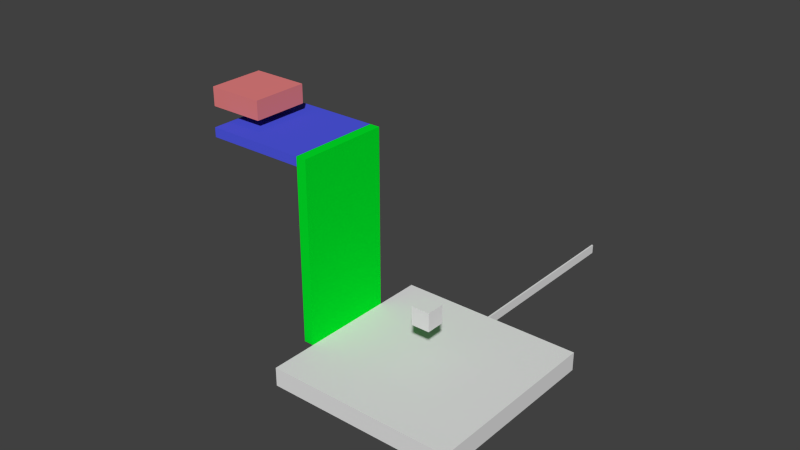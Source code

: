 # Source: Level4.blend  (saved by Blender 2.73.0; exported with 4.5.12 LTS)
import bpy
from mathutils import Matrix  # noqa: F401  (used for matrix-valued properties, if any)

bpy.ops.wm.read_factory_settings(use_empty=True)
scene = bpy.context.scene
scene.name = 'Scene'

# ---- collections
col_collection_1 = bpy.data.collections.new('Collection 1'); scene.collection.children.link(col_collection_1)

# ---- materials (node trees are filled in below, after node groups)
mat_material = bpy.data.materials.new('Material')
mat_material.alpha_threshold = 0.0
mat_material.use_transparent_shadow = False
mat_material.roughness = 0.5
mat_material.line_color = (0.0, 0.0, 0.0, 1.0)
mat_ladder = bpy.data.materials.new('ladder')
mat_ladder.alpha_threshold = 0.0
mat_ladder.use_transparent_shadow = False
mat_ladder.diffuse_color = (0.0, 0.8, 0.02211, 1.0)
mat_ladder.roughness = 0.5
mat_ladder.line_color = (0.0, 0.0, 0.0, 1.0)
mat_bouncyblock = bpy.data.materials.new('BouncyBlock')
mat_bouncyblock.alpha_threshold = 0.0
mat_bouncyblock.use_transparent_shadow = False
mat_bouncyblock.diffuse_color = (0.07989, 0.09833, 0.8, 1.0)
mat_bouncyblock.roughness = 0.5
mat_bouncyblock.line_color = (0.0, 0.0, 0.0, 1.0)
mat_boostyblock = bpy.data.materials.new('BoostyBlock')
mat_boostyblock.alpha_threshold = 0.0
mat_boostyblock.use_transparent_shadow = False
mat_boostyblock.diffuse_color = (0.8, 0.2211, 0.2211, 1.0)
mat_boostyblock.roughness = 0.5
mat_boostyblock.line_color = (0.0, 0.0, 0.0, 1.0)

# ---- material node trees

# ---- world
world_world = bpy.data.worlds.new('World'); scene.world = world_world
world_world.color = (0.05088, 0.05088, 0.05088)
world_world.use_sun_shadow = False
world_world.sun_shadow_jitter_overblur = 0.0
world_world.cycles.sampling_method = 'MANUAL'
world_world.cycles.sample_map_resolution = 256

# ---- meshes
me_cube_006 = bpy.data.meshes.new('Cube.006')
me_cube_006.from_pydata([(1.0, 1.0, -1.0), (1.0, -1.0, -1.0), (-1.0, -1.0, -1.0), (-1.0, 1.0, -1.0), (1.0, 1.0, 1.0), (1.0, -1.0, 1.0), (-1.0, -1.0, 1.0), (-1.0, 1.0, 1.0)], [], [(0, 1, 2, 3), (4, 7, 6, 5), (0, 4, 5, 1), (1, 5, 6, 2), (2, 6, 7, 3), (4, 0, 3, 7)])
me_cube_006.materials.append(mat_material)
me_cube_006.use_remesh_preserve_volume = False
me_cube_006.use_remesh_preserve_attributes = False
me_cube_006.use_mirror_vertex_groups = False
me_cube_006.update()
me_cube_008 = bpy.data.meshes.new('Cube.008')
me_cube_008.from_pydata([(1.0, 1.0, -1.0), (1.0, -1.0, -1.0), (-1.0, -1.0, -1.0), (-1.0, 1.0, -1.0), (1.0, 1.0, 1.0), (1.0, -1.0, 1.0), (-1.0, -1.0, 1.0), (-1.0, 1.0, 1.0)], [], [(0, 1, 2, 3), (4, 7, 6, 5), (0, 4, 5, 1), (1, 5, 6, 2), (2, 6, 7, 3), (4, 0, 3, 7)])
me_cube_008.materials.append(mat_material)
me_cube_008.use_remesh_preserve_volume = False
me_cube_008.use_remesh_preserve_attributes = False
me_cube_008.use_mirror_vertex_groups = False
me_cube_008.update()
me_cube_020 = bpy.data.meshes.new('Cube.020')
me_cube_020.from_pydata([(1.0, 0.02733, -9.75), (1.0, -0.02733, -9.75), (-1.0, -0.02733, -9.75), (-1.0, 0.02733, -9.75), (1.0, 0.02733, 9.75), (1.0, -0.02733, 9.75), (-1.0, -0.02733, 9.75), (-1.0, 0.02733, 9.75)], [], [(0, 1, 2, 3), (4, 7, 6, 5), (0, 4, 5, 1), (1, 5, 6, 2), (2, 6, 7, 3), (4, 0, 3, 7)])
me_cube_020.materials.append(mat_ladder)
me_cube_020.use_remesh_preserve_volume = False
me_cube_020.use_remesh_preserve_attributes = False
me_cube_020.use_mirror_vertex_groups = False
me_cube_020.update()
me_cube_000 = bpy.data.meshes.new('Cube.000')
me_cube_000.from_pydata([(1.0, 0.2464, -1.0), (1.0, -0.2464, -1.0), (-1.0, -0.2464, -1.0), (-1.0, 0.2464, -1.0), (1.0, 0.2464, 1.0), (1.0, -0.2464, 1.0), (-1.0, -0.2464, 1.0), (-1.0, 0.2464, 1.0)], [], [(0, 1, 2, 3), (4, 7, 6, 5), (0, 4, 5, 1), (1, 5, 6, 2), (2, 6, 7, 3), (4, 0, 3, 7)])
me_cube_000.materials.append(mat_bouncyblock)
me_cube_000.use_remesh_preserve_volume = False
me_cube_000.use_remesh_preserve_attributes = False
me_cube_000.use_mirror_vertex_groups = False
me_cube_000.update()
me_cube_001 = bpy.data.meshes.new('Cube.001')
me_cube_001.from_pydata([(1.0, 1.0, -1.0), (1.0, -1.0, -1.0), (-1.0, -1.0, -1.0), (-1.0, 1.0, -1.0), (1.0, 1.0, 1.0), (1.0, -1.0, 1.0), (-1.0, -1.0, 1.0), (-1.0, 1.0, 1.0)], [], [(0, 1, 2, 3), (4, 7, 6, 5), (0, 4, 5, 1), (1, 5, 6, 2), (2, 6, 7, 3), (4, 0, 3, 7)])
me_cube_001.materials.append(mat_material)
me_cube_001.use_remesh_preserve_volume = False
me_cube_001.use_remesh_preserve_attributes = False
me_cube_001.use_mirror_vertex_groups = False
me_cube_001.update()
me_cube_005 = bpy.data.meshes.new('Cube.005')
me_cube_005.from_pydata([(1.0, 1.0, -1.0), (1.0, -1.0, -1.0), (-1.0, -1.0, -1.0), (-1.0, 1.0, -1.0), (1.0, 1.0, 1.0), (1.0, -1.0, 1.0), (-1.0, -1.0, 1.0), (-1.0, 1.0, 1.0)], [], [(0, 1, 2, 3), (4, 7, 6, 5), (0, 4, 5, 1), (1, 5, 6, 2), (2, 6, 7, 3), (4, 0, 3, 7)])
me_cube_005.materials.append(mat_boostyblock)
me_cube_005.use_remesh_preserve_volume = False
me_cube_005.use_remesh_preserve_attributes = False
me_cube_005.use_mirror_vertex_groups = False
me_cube_005.update()
me_cube_002 = bpy.data.meshes.new('Cube.002')
me_cube_002.from_pydata([(1.0, 1.0, -1.0), (1.0, -1.0, -1.0), (-1.0, -1.0, -1.0), (-1.0, 1.0, -1.0), (1.0, 1.0, 1.0), (1.0, -1.0, 1.0), (-1.0, -1.0, 1.0), (-1.0, 1.0, 1.0)], [], [(0, 1, 2, 3), (4, 7, 6, 5), (0, 4, 5, 1), (1, 5, 6, 2), (2, 6, 7, 3), (4, 0, 3, 7)])
me_cube_002.materials.append(mat_material)
me_cube_002.use_remesh_preserve_volume = False
me_cube_002.use_remesh_preserve_attributes = False
me_cube_002.use_mirror_vertex_groups = False
me_cube_002.update()

# ---- objects
ob_cube = bpy.data.objects.new('Cube', me_cube_006)
ob_spawn = bpy.data.objects.new('-Spawn', me_cube_008)
ob_cube_boost_0_5_0 = bpy.data.objects.new('Cube-Boost 0 5 0', me_cube_020)
ob_cube_nocollide_boost_0_30_0_2 = bpy.data.objects.new('Cube-noCollide-Boost 0 30 0.2', me_cube_000)
ob_name_lvl4 = bpy.data.objects.new('-name lvl4', me_cube_001)
ob_nocollide_boost_0_0_25 = bpy.data.objects.new('-noCollide-Boost 0 0 25', me_cube_005)
ob_cube_001 = bpy.data.objects.new('Cube.001', me_cube_002)

# ---- transforms, parenting, visibility, modifiers, constraints
ob_cube.location = (0.0, 0.0, 0.0)
ob_cube.scale = (5.0, 5.0, 0.5)
ob_cube.lock_rotations_4d = False
ob_cube.empty_display_type = 'ARROWS'
ob_cube.lineart.crease_threshold = 0.0
ob_spawn.location = (0.0, 0.0, 3.0)
ob_spawn.scale = (0.5, 0.5, 0.5)
ob_spawn.lock_rotations_4d = False
ob_spawn.empty_display_type = 'ARROWS'
ob_spawn.lineart.crease_threshold = 0.0
ob_cube_boost_0_5_0.location = (-5.269, 0.003916, 5.375)
ob_cube_boost_0_5_0.rotation_euler = (0.0, -0.0, -4.712)
ob_cube_boost_0_5_0.scale = (2.5, 10.0, 0.5)
ob_cube_boost_0_5_0.lock_rotations_4d = False
ob_cube_boost_0_5_0.empty_display_type = 'ARROWS'
ob_cube_boost_0_5_0.lineart.crease_threshold = 0.0
ob_cube_nocollide_boost_0_30_0_2.location = (-8.235, 0.003916, 10.0)
ob_cube_nocollide_boost_0_30_0_2.rotation_euler = (0.0, -0.0, -4.712)
ob_cube_nocollide_boost_0_30_0_2.scale = (2.5, 10.83, 0.25)
ob_cube_nocollide_boost_0_30_0_2.lock_rotations_4d = False
ob_cube_nocollide_boost_0_30_0_2.empty_display_type = 'ARROWS'
ob_cube_nocollide_boost_0_30_0_2.lineart.crease_threshold = 0.0
ob_name_lvl4.location = (0.0, -10.0, 0.0)
ob_name_lvl4.scale = (0.5, 0.5, 0.5)
ob_name_lvl4.lock_rotations_4d = False
ob_name_lvl4.empty_display_type = 'ARROWS'
ob_name_lvl4.lineart.crease_threshold = 0.0
ob_nocollide_boost_0_0_25.location = (-10.5, 0.003916, 11.25)
ob_nocollide_boost_0_0_25.rotation_euler = (0.0, -0.0, -4.712)
ob_nocollide_boost_0_0_25.scale = (1.5, 1.5, 0.5)
ob_nocollide_boost_0_0_25.lock_rotations_4d = False
ob_nocollide_boost_0_0_25.empty_display_type = 'ARROWS'
ob_nocollide_boost_0_0_25.lineart.crease_threshold = 0.0
ob_cube_001.location = (0.0, 10.0, 0.25)
ob_cube_001.scale = (0.04, 5.0, 0.25)
ob_cube_001.lock_rotations_4d = False
ob_cube_001.empty_display_type = 'ARROWS'
ob_cube_001.lineart.crease_threshold = 0.0

# ---- collection membership
col_collection_1.objects.link(ob_cube)
col_collection_1.objects.link(ob_spawn)
col_collection_1.objects.link(ob_cube_boost_0_5_0)
col_collection_1.objects.link(ob_cube_nocollide_boost_0_30_0_2)
col_collection_1.objects.link(ob_name_lvl4)
col_collection_1.objects.link(ob_nocollide_boost_0_0_25)
col_collection_1.objects.link(ob_cube_001)

# ---- scene / render settings (as saved in the file)
scene.frame_start = 1; scene.frame_end = 250; scene.frame_set(1)
scene.render.engine = 'BLENDER_EEVEE_NEXT'
scene.render.resolution_percentage = 50
scene.render.dither_intensity = 0.0
scene.cycles.use_denoising = False
scene.cycles.samples = 10
scene.cycles.sampling_pattern = 'TABULATED_SOBOL'
scene.cycles.light_sampling_threshold = 0.0
scene.cycles.use_adaptive_sampling = False
scene.cycles.use_light_tree = False
scene.cycles.blur_glossy = 0.0
scene.cycles.pixel_filter_type = 'GAUSSIAN'
scene.cycles.sample_clamp_indirect = 0.0
scene.view_settings.view_transform = 'Standard'
bpy.context.view_layer.update()

# ---- added for rendering (the .blend has no active camera and no usable light): camera, sun
cam_auto = bpy.data.cameras.new('AutoCamera')
cam_auto.lens = 50.0
cam_auto.sensor_width = 36.0
cam_auto.clip_end = 1000.0
ob_auto_camera = bpy.data.objects.new('AutoCamera', cam_auto)
scene.collection.objects.link(ob_auto_camera)
ob_auto_camera.location = (27.0369, -34.3919, 30.0529)
ob_auto_camera.rotation_euler = (1.09748, -7.21219e-08, 0.694738)
scene.camera = ob_auto_camera
light_auto_sun = bpy.data.lights.new('AutoSun', 'SUN')
light_auto_sun.energy = 3.0
light_auto_sun.angle = 0.0523599
ob_auto_sun = bpy.data.objects.new('AutoSun', light_auto_sun)
scene.collection.objects.link(ob_auto_sun)
ob_auto_sun.rotation_euler = (0.872665, 0.174533, 0.523599)
bpy.context.view_layer.update()
